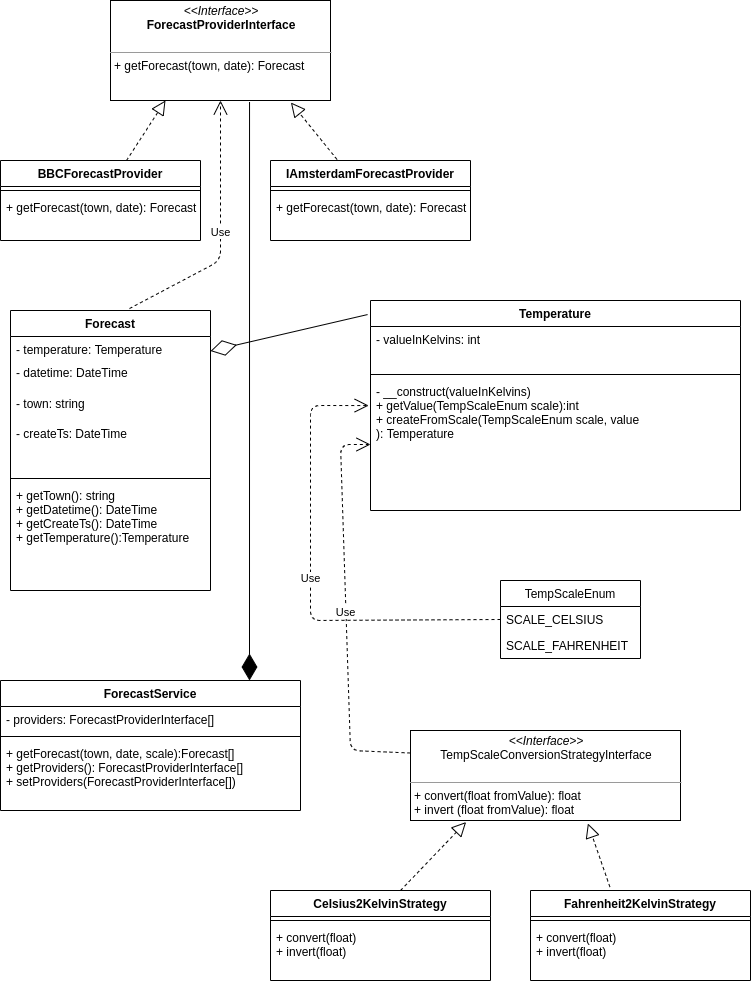

The diagram above was exported from draw.io. Its source (the exported page's mxGraphModel, read from the mxfile embedded in the PNG):
<mxGraphModel dx="822" dy="499" grid="1" gridSize="10" guides="1" tooltips="1" connect="1" arrows="1" fold="1" page="1" pageScale="1" pageWidth="827" pageHeight="1169" math="0" shadow="0">
  <root>
    <mxCell id="WIyWlLk6GJQsqaUBKTNV-0" />
    <mxCell id="WIyWlLk6GJQsqaUBKTNV-1" parent="WIyWlLk6GJQsqaUBKTNV-0" />
    <mxCell id="Df3XlEVrsqPnJaZRp4zj-1" value="&lt;p style=&quot;margin: 0px ; margin-top: 4px ; text-align: center&quot;&gt;&lt;i&gt;&amp;lt;&amp;lt;Interface&amp;gt;&amp;gt;&lt;/i&gt;&lt;br&gt;&lt;b&gt;ForecastProviderInterface&lt;/b&gt;&lt;/p&gt;&lt;p style=&quot;margin: 0px ; margin-left: 4px&quot;&gt;&lt;br&gt;&lt;/p&gt;&lt;hr size=&quot;1&quot;&gt;&lt;p style=&quot;margin: 0px ; margin-left: 4px&quot;&gt;+ getForecast(town, date): Forecast&lt;br&gt;&lt;br&gt;&lt;/p&gt;" style="verticalAlign=top;align=left;overflow=fill;fontSize=12;fontFamily=Helvetica;html=1;" parent="WIyWlLk6GJQsqaUBKTNV-1" vertex="1">
      <mxGeometry x="180" y="60" width="220" height="100" as="geometry" />
    </mxCell>
    <mxCell id="Df3XlEVrsqPnJaZRp4zj-2" value="BBCForecastProvider" style="swimlane;fontStyle=1;align=center;verticalAlign=top;childLayout=stackLayout;horizontal=1;startSize=26;horizontalStack=0;resizeParent=1;resizeParentMax=0;resizeLast=0;collapsible=1;marginBottom=0;" parent="WIyWlLk6GJQsqaUBKTNV-1" vertex="1">
      <mxGeometry x="70" y="220" width="200" height="80" as="geometry" />
    </mxCell>
    <mxCell id="Df3XlEVrsqPnJaZRp4zj-4" value="" style="line;strokeWidth=1;fillColor=none;align=left;verticalAlign=middle;spacingTop=-1;spacingLeft=3;spacingRight=3;rotatable=0;labelPosition=right;points=[];portConstraint=eastwest;" parent="Df3XlEVrsqPnJaZRp4zj-2" vertex="1">
      <mxGeometry y="26" width="200" height="8" as="geometry" />
    </mxCell>
    <mxCell id="Df3XlEVrsqPnJaZRp4zj-5" value="+ getForecast(town, date): Forecast" style="text;strokeColor=none;fillColor=none;align=left;verticalAlign=top;spacingLeft=4;spacingRight=4;overflow=hidden;rotatable=0;points=[[0,0.5],[1,0.5]];portConstraint=eastwest;" parent="Df3XlEVrsqPnJaZRp4zj-2" vertex="1">
      <mxGeometry y="34" width="200" height="46" as="geometry" />
    </mxCell>
    <mxCell id="Df3XlEVrsqPnJaZRp4zj-6" value="IAmsterdamForecastProvider" style="swimlane;fontStyle=1;align=center;verticalAlign=top;childLayout=stackLayout;horizontal=1;startSize=26;horizontalStack=0;resizeParent=1;resizeParentMax=0;resizeLast=0;collapsible=1;marginBottom=0;" parent="WIyWlLk6GJQsqaUBKTNV-1" vertex="1">
      <mxGeometry x="340" y="220" width="200" height="80" as="geometry" />
    </mxCell>
    <mxCell id="Df3XlEVrsqPnJaZRp4zj-7" value="" style="line;strokeWidth=1;fillColor=none;align=left;verticalAlign=middle;spacingTop=-1;spacingLeft=3;spacingRight=3;rotatable=0;labelPosition=right;points=[];portConstraint=eastwest;" parent="Df3XlEVrsqPnJaZRp4zj-6" vertex="1">
      <mxGeometry y="26" width="200" height="8" as="geometry" />
    </mxCell>
    <mxCell id="Df3XlEVrsqPnJaZRp4zj-8" value="+ getForecast(town, date): Forecast" style="text;strokeColor=none;fillColor=none;align=left;verticalAlign=top;spacingLeft=4;spacingRight=4;overflow=hidden;rotatable=0;points=[[0,0.5],[1,0.5]];portConstraint=eastwest;" parent="Df3XlEVrsqPnJaZRp4zj-6" vertex="1">
      <mxGeometry y="34" width="200" height="46" as="geometry" />
    </mxCell>
    <mxCell id="Df3XlEVrsqPnJaZRp4zj-9" value="" style="endArrow=block;dashed=1;endFill=0;endSize=12;html=1;entryX=0.25;entryY=1;entryDx=0;entryDy=0;" parent="WIyWlLk6GJQsqaUBKTNV-1" source="Df3XlEVrsqPnJaZRp4zj-2" target="Df3XlEVrsqPnJaZRp4zj-1" edge="1">
      <mxGeometry width="160" relative="1" as="geometry">
        <mxPoint x="70" y="320" as="sourcePoint" />
        <mxPoint x="230" y="320" as="targetPoint" />
      </mxGeometry>
    </mxCell>
    <mxCell id="Df3XlEVrsqPnJaZRp4zj-10" value="" style="endArrow=block;dashed=1;endFill=0;endSize=12;html=1;entryX=0.82;entryY=1.02;entryDx=0;entryDy=0;entryPerimeter=0;exitX=0.333;exitY=-0.012;exitDx=0;exitDy=0;exitPerimeter=0;" parent="WIyWlLk6GJQsqaUBKTNV-1" source="Df3XlEVrsqPnJaZRp4zj-6" target="Df3XlEVrsqPnJaZRp4zj-1" edge="1">
      <mxGeometry width="160" relative="1" as="geometry">
        <mxPoint x="70" y="320" as="sourcePoint" />
        <mxPoint x="230" y="320" as="targetPoint" />
      </mxGeometry>
    </mxCell>
    <mxCell id="Df3XlEVrsqPnJaZRp4zj-11" value="Forecast" style="swimlane;fontStyle=1;align=center;verticalAlign=top;childLayout=stackLayout;horizontal=1;startSize=26;horizontalStack=0;resizeParent=1;resizeParentMax=0;resizeLast=0;collapsible=1;marginBottom=0;" parent="WIyWlLk6GJQsqaUBKTNV-1" vertex="1">
      <mxGeometry x="80" y="370" width="200" height="280" as="geometry" />
    </mxCell>
    <mxCell id="Df3XlEVrsqPnJaZRp4zj-16" value="- temperature: Temperature" style="text;strokeColor=none;fillColor=none;align=left;verticalAlign=top;spacingLeft=4;spacingRight=4;overflow=hidden;rotatable=0;points=[[0,0.5],[1,0.5]];portConstraint=eastwest;" parent="Df3XlEVrsqPnJaZRp4zj-11" vertex="1">
      <mxGeometry y="26" width="200" height="54" as="geometry" />
    </mxCell>
    <mxCell id="Df3XlEVrsqPnJaZRp4zj-12" value="- town: string" style="text;strokeColor=none;fillColor=none;align=left;verticalAlign=top;spacingLeft=4;spacingRight=4;overflow=hidden;rotatable=0;points=[[0,0.5],[1,0.5]];portConstraint=eastwest;" parent="Df3XlEVrsqPnJaZRp4zj-11" vertex="1">
      <mxGeometry y="80" width="200" height="30" as="geometry" />
    </mxCell>
    <mxCell id="Df3XlEVrsqPnJaZRp4zj-17" value="- createTs: DateTime" style="text;strokeColor=none;fillColor=none;align=left;verticalAlign=top;spacingLeft=4;spacingRight=4;overflow=hidden;rotatable=0;points=[[0,0.5],[1,0.5]];portConstraint=eastwest;" parent="Df3XlEVrsqPnJaZRp4zj-11" vertex="1">
      <mxGeometry y="110" width="200" height="54" as="geometry" />
    </mxCell>
    <mxCell id="Df3XlEVrsqPnJaZRp4zj-13" value="" style="line;strokeWidth=1;fillColor=none;align=left;verticalAlign=middle;spacingTop=-1;spacingLeft=3;spacingRight=3;rotatable=0;labelPosition=right;points=[];portConstraint=eastwest;" parent="Df3XlEVrsqPnJaZRp4zj-11" vertex="1">
      <mxGeometry y="164" width="200" height="8" as="geometry" />
    </mxCell>
    <mxCell id="Df3XlEVrsqPnJaZRp4zj-14" value="+ getTown(): string&#10;+ getDatetime(): DateTime&#10;+ getCreateTs(): DateTime&#10;+ getTemperature():Temperature" style="text;strokeColor=none;fillColor=none;align=left;verticalAlign=top;spacingLeft=4;spacingRight=4;overflow=hidden;rotatable=0;points=[[0,0.5],[1,0.5]];portConstraint=eastwest;" parent="Df3XlEVrsqPnJaZRp4zj-11" vertex="1">
      <mxGeometry y="172" width="200" height="108" as="geometry" />
    </mxCell>
    <mxCell id="Df3XlEVrsqPnJaZRp4zj-15" value="- datetime: DateTime" style="text;strokeColor=none;fillColor=none;align=left;verticalAlign=top;spacingLeft=4;spacingRight=4;overflow=hidden;rotatable=0;points=[[0,0.5],[1,0.5]];portConstraint=eastwest;" parent="WIyWlLk6GJQsqaUBKTNV-1" vertex="1">
      <mxGeometry x="80" y="419" width="150" height="26" as="geometry" />
    </mxCell>
    <mxCell id="Df3XlEVrsqPnJaZRp4zj-21" value="Temperature" style="swimlane;fontStyle=1;align=center;verticalAlign=top;childLayout=stackLayout;horizontal=1;startSize=26;horizontalStack=0;resizeParent=1;resizeParentMax=0;resizeLast=0;collapsible=1;marginBottom=0;" parent="WIyWlLk6GJQsqaUBKTNV-1" vertex="1">
      <mxGeometry x="440" y="360" width="370" height="210" as="geometry" />
    </mxCell>
    <mxCell id="Df3XlEVrsqPnJaZRp4zj-22" value="- valueInKelvins: int" style="text;strokeColor=none;fillColor=none;align=left;verticalAlign=top;spacingLeft=4;spacingRight=4;overflow=hidden;rotatable=0;points=[[0,0.5],[1,0.5]];portConstraint=eastwest;" parent="Df3XlEVrsqPnJaZRp4zj-21" vertex="1">
      <mxGeometry y="26" width="370" height="44" as="geometry" />
    </mxCell>
    <mxCell id="Df3XlEVrsqPnJaZRp4zj-23" value="" style="line;strokeWidth=1;fillColor=none;align=left;verticalAlign=middle;spacingTop=-1;spacingLeft=3;spacingRight=3;rotatable=0;labelPosition=right;points=[];portConstraint=eastwest;" parent="Df3XlEVrsqPnJaZRp4zj-21" vertex="1">
      <mxGeometry y="70" width="370" height="8" as="geometry" />
    </mxCell>
    <mxCell id="Df3XlEVrsqPnJaZRp4zj-24" value="- __construct(valueInKelvins)&#10;+ getValue(TempScaleEnum scale):int&#10;+ createFromScale(TempScaleEnum scale, value&#10;): Temperature" style="text;strokeColor=none;fillColor=none;align=left;verticalAlign=top;spacingLeft=4;spacingRight=4;overflow=hidden;rotatable=0;points=[[0,0.5],[1,0.5]];portConstraint=eastwest;" parent="Df3XlEVrsqPnJaZRp4zj-21" vertex="1">
      <mxGeometry y="78" width="370" height="132" as="geometry" />
    </mxCell>
    <mxCell id="Df3XlEVrsqPnJaZRp4zj-25" value="" style="endArrow=diamondThin;endFill=0;endSize=24;html=1;entryX=1;entryY=0.269;entryDx=0;entryDy=0;entryPerimeter=0;exitX=-0.008;exitY=0.067;exitDx=0;exitDy=0;exitPerimeter=0;" parent="WIyWlLk6GJQsqaUBKTNV-1" source="Df3XlEVrsqPnJaZRp4zj-21" target="Df3XlEVrsqPnJaZRp4zj-16" edge="1">
      <mxGeometry width="160" relative="1" as="geometry">
        <mxPoint x="300" y="680" as="sourcePoint" />
        <mxPoint x="460" y="680" as="targetPoint" />
      </mxGeometry>
    </mxCell>
    <mxCell id="Df3XlEVrsqPnJaZRp4zj-26" value="TempScaleEnum" style="swimlane;fontStyle=0;childLayout=stackLayout;horizontal=1;startSize=26;fillColor=none;horizontalStack=0;resizeParent=1;resizeParentMax=0;resizeLast=0;collapsible=1;marginBottom=0;" parent="WIyWlLk6GJQsqaUBKTNV-1" vertex="1">
      <mxGeometry x="570" y="640" width="140" height="78" as="geometry" />
    </mxCell>
    <mxCell id="Df3XlEVrsqPnJaZRp4zj-27" value="SCALE_CELSIUS" style="text;strokeColor=none;fillColor=none;align=left;verticalAlign=top;spacingLeft=4;spacingRight=4;overflow=hidden;rotatable=0;points=[[0,0.5],[1,0.5]];portConstraint=eastwest;" parent="Df3XlEVrsqPnJaZRp4zj-26" vertex="1">
      <mxGeometry y="26" width="140" height="26" as="geometry" />
    </mxCell>
    <mxCell id="Df3XlEVrsqPnJaZRp4zj-28" value="SCALE_FAHRENHEIT" style="text;strokeColor=none;fillColor=none;align=left;verticalAlign=top;spacingLeft=4;spacingRight=4;overflow=hidden;rotatable=0;points=[[0,0.5],[1,0.5]];portConstraint=eastwest;" parent="Df3XlEVrsqPnJaZRp4zj-26" vertex="1">
      <mxGeometry y="52" width="140" height="26" as="geometry" />
    </mxCell>
    <mxCell id="Df3XlEVrsqPnJaZRp4zj-30" value="ForecastService" style="swimlane;fontStyle=1;align=center;verticalAlign=top;childLayout=stackLayout;horizontal=1;startSize=26;horizontalStack=0;resizeParent=1;resizeParentMax=0;resizeLast=0;collapsible=1;marginBottom=0;" parent="WIyWlLk6GJQsqaUBKTNV-1" vertex="1">
      <mxGeometry x="70" y="740" width="300" height="130" as="geometry" />
    </mxCell>
    <mxCell id="Df3XlEVrsqPnJaZRp4zj-31" value="- providers: ForecastProviderInterface[]" style="text;strokeColor=none;fillColor=none;align=left;verticalAlign=top;spacingLeft=4;spacingRight=4;overflow=hidden;rotatable=0;points=[[0,0.5],[1,0.5]];portConstraint=eastwest;" parent="Df3XlEVrsqPnJaZRp4zj-30" vertex="1">
      <mxGeometry y="26" width="300" height="26" as="geometry" />
    </mxCell>
    <mxCell id="Df3XlEVrsqPnJaZRp4zj-32" value="" style="line;strokeWidth=1;fillColor=none;align=left;verticalAlign=middle;spacingTop=-1;spacingLeft=3;spacingRight=3;rotatable=0;labelPosition=right;points=[];portConstraint=eastwest;" parent="Df3XlEVrsqPnJaZRp4zj-30" vertex="1">
      <mxGeometry y="52" width="300" height="8" as="geometry" />
    </mxCell>
    <mxCell id="Df3XlEVrsqPnJaZRp4zj-33" value="+ getForecast(town, date, scale):Forecast[]&#10;+ getProviders(): ForecastProviderInterface[]&#10;+ setProviders(ForecastProviderInterface[])" style="text;strokeColor=none;fillColor=none;align=left;verticalAlign=top;spacingLeft=4;spacingRight=4;overflow=hidden;rotatable=0;points=[[0,0.5],[1,0.5]];portConstraint=eastwest;" parent="Df3XlEVrsqPnJaZRp4zj-30" vertex="1">
      <mxGeometry y="60" width="300" height="70" as="geometry" />
    </mxCell>
    <mxCell id="Df3XlEVrsqPnJaZRp4zj-34" value="" style="endArrow=diamondThin;endFill=1;endSize=24;html=1;exitX=0.632;exitY=1.015;exitDx=0;exitDy=0;exitPerimeter=0;" parent="WIyWlLk6GJQsqaUBKTNV-1" source="Df3XlEVrsqPnJaZRp4zj-1" edge="1">
      <mxGeometry width="160" relative="1" as="geometry">
        <mxPoint x="299" y="290" as="sourcePoint" />
        <mxPoint x="319" y="740" as="targetPoint" />
      </mxGeometry>
    </mxCell>
    <mxCell id="Df3XlEVrsqPnJaZRp4zj-35" value="Use" style="endArrow=open;endSize=12;dashed=1;html=1;exitX=0;exitY=0.5;exitDx=0;exitDy=0;entryX=-0.005;entryY=0.205;entryDx=0;entryDy=0;entryPerimeter=0;" parent="WIyWlLk6GJQsqaUBKTNV-1" source="Df3XlEVrsqPnJaZRp4zj-27" target="Df3XlEVrsqPnJaZRp4zj-24" edge="1">
      <mxGeometry width="160" relative="1" as="geometry">
        <mxPoint x="370" y="610" as="sourcePoint" />
        <mxPoint x="530" y="610" as="targetPoint" />
        <Array as="points">
          <mxPoint x="380" y="680" />
          <mxPoint x="380" y="465" />
        </Array>
      </mxGeometry>
    </mxCell>
    <mxCell id="Df3XlEVrsqPnJaZRp4zj-36" value="&lt;p style=&quot;margin: 0px ; margin-top: 4px ; text-align: center&quot;&gt;&lt;i&gt;&amp;lt;&amp;lt;Interface&amp;gt;&amp;gt;&lt;/i&gt;&lt;br&gt;&lt;span style=&quot;text-align: left&quot;&gt;TempScaleConversionStrategyInterface&lt;/span&gt;&lt;br&gt;&lt;/p&gt;&lt;p style=&quot;margin: 0px ; margin-left: 4px&quot;&gt;&lt;br&gt;&lt;/p&gt;&lt;hr size=&quot;1&quot;&gt;&lt;p style=&quot;margin: 0px ; margin-left: 4px&quot;&gt;+ convert(float fromValue): float&lt;br&gt;&lt;/p&gt;&lt;p style=&quot;margin: 0px ; margin-left: 4px&quot;&gt;+ invert (float fromValue): float&lt;/p&gt;" style="verticalAlign=top;align=left;overflow=fill;fontSize=12;fontFamily=Helvetica;html=1;" parent="WIyWlLk6GJQsqaUBKTNV-1" vertex="1">
      <mxGeometry x="480" y="790" width="270" height="90" as="geometry" />
    </mxCell>
    <mxCell id="Df3XlEVrsqPnJaZRp4zj-37" value="Celsius2KelvinStrategy" style="swimlane;fontStyle=1;align=center;verticalAlign=top;childLayout=stackLayout;horizontal=1;startSize=26;horizontalStack=0;resizeParent=1;resizeParentMax=0;resizeLast=0;collapsible=1;marginBottom=0;" parent="WIyWlLk6GJQsqaUBKTNV-1" vertex="1">
      <mxGeometry x="340" y="950" width="220" height="90" as="geometry" />
    </mxCell>
    <mxCell id="Df3XlEVrsqPnJaZRp4zj-39" value="" style="line;strokeWidth=1;fillColor=none;align=left;verticalAlign=middle;spacingTop=-1;spacingLeft=3;spacingRight=3;rotatable=0;labelPosition=right;points=[];portConstraint=eastwest;" parent="Df3XlEVrsqPnJaZRp4zj-37" vertex="1">
      <mxGeometry y="26" width="220" height="8" as="geometry" />
    </mxCell>
    <mxCell id="Df3XlEVrsqPnJaZRp4zj-40" value="+ convert(float)&#10;+ invert(float)" style="text;strokeColor=none;fillColor=none;align=left;verticalAlign=top;spacingLeft=4;spacingRight=4;overflow=hidden;rotatable=0;points=[[0,0.5],[1,0.5]];portConstraint=eastwest;" parent="Df3XlEVrsqPnJaZRp4zj-37" vertex="1">
      <mxGeometry y="34" width="220" height="56" as="geometry" />
    </mxCell>
    <mxCell id="Df3XlEVrsqPnJaZRp4zj-41" value="Fahrenheit2KelvinStrategy" style="swimlane;fontStyle=1;align=center;verticalAlign=top;childLayout=stackLayout;horizontal=1;startSize=26;horizontalStack=0;resizeParent=1;resizeParentMax=0;resizeLast=0;collapsible=1;marginBottom=0;" parent="WIyWlLk6GJQsqaUBKTNV-1" vertex="1">
      <mxGeometry x="600" y="950" width="220" height="90" as="geometry" />
    </mxCell>
    <mxCell id="Df3XlEVrsqPnJaZRp4zj-42" value="" style="line;strokeWidth=1;fillColor=none;align=left;verticalAlign=middle;spacingTop=-1;spacingLeft=3;spacingRight=3;rotatable=0;labelPosition=right;points=[];portConstraint=eastwest;" parent="Df3XlEVrsqPnJaZRp4zj-41" vertex="1">
      <mxGeometry y="26" width="220" height="8" as="geometry" />
    </mxCell>
    <mxCell id="Df3XlEVrsqPnJaZRp4zj-43" value="+ convert(float)&#10;+ invert(float)" style="text;strokeColor=none;fillColor=none;align=left;verticalAlign=top;spacingLeft=4;spacingRight=4;overflow=hidden;rotatable=0;points=[[0,0.5],[1,0.5]];portConstraint=eastwest;" parent="Df3XlEVrsqPnJaZRp4zj-41" vertex="1">
      <mxGeometry y="34" width="220" height="56" as="geometry" />
    </mxCell>
    <mxCell id="Df3XlEVrsqPnJaZRp4zj-44" value="" style="endArrow=block;dashed=1;endFill=0;endSize=12;html=1;entryX=0.206;entryY=1.017;entryDx=0;entryDy=0;entryPerimeter=0;exitX=0.591;exitY=0;exitDx=0;exitDy=0;exitPerimeter=0;" parent="WIyWlLk6GJQsqaUBKTNV-1" source="Df3XlEVrsqPnJaZRp4zj-37" target="Df3XlEVrsqPnJaZRp4zj-36" edge="1">
      <mxGeometry width="160" relative="1" as="geometry">
        <mxPoint x="380" y="920" as="sourcePoint" />
        <mxPoint x="540" y="920" as="targetPoint" />
      </mxGeometry>
    </mxCell>
    <mxCell id="Df3XlEVrsqPnJaZRp4zj-45" value="" style="endArrow=block;dashed=1;endFill=0;endSize=12;html=1;entryX=0.657;entryY=1.033;entryDx=0;entryDy=0;entryPerimeter=0;exitX=0.361;exitY=-0.039;exitDx=0;exitDy=0;exitPerimeter=0;" parent="WIyWlLk6GJQsqaUBKTNV-1" source="Df3XlEVrsqPnJaZRp4zj-41" target="Df3XlEVrsqPnJaZRp4zj-36" edge="1">
      <mxGeometry width="160" relative="1" as="geometry">
        <mxPoint x="580" y="920" as="sourcePoint" />
        <mxPoint x="740" y="920" as="targetPoint" />
      </mxGeometry>
    </mxCell>
    <mxCell id="Df3XlEVrsqPnJaZRp4zj-46" value="Use" style="endArrow=open;endSize=12;dashed=1;html=1;exitX=0;exitY=0.25;exitDx=0;exitDy=0;entryX=0;entryY=0.5;entryDx=0;entryDy=0;" parent="WIyWlLk6GJQsqaUBKTNV-1" source="Df3XlEVrsqPnJaZRp4zj-36" target="Df3XlEVrsqPnJaZRp4zj-24" edge="1">
      <mxGeometry width="160" relative="1" as="geometry">
        <mxPoint x="460" y="740" as="sourcePoint" />
        <mxPoint x="620" y="740" as="targetPoint" />
        <Array as="points">
          <mxPoint x="420" y="810" />
          <mxPoint x="410" y="504" />
        </Array>
      </mxGeometry>
    </mxCell>
    <mxCell id="Df3XlEVrsqPnJaZRp4zj-47" value="Use" style="endArrow=open;endSize=12;dashed=1;html=1;exitX=0.595;exitY=-0.007;exitDx=0;exitDy=0;exitPerimeter=0;entryX=0.5;entryY=1;entryDx=0;entryDy=0;" parent="WIyWlLk6GJQsqaUBKTNV-1" source="Df3XlEVrsqPnJaZRp4zj-11" target="Df3XlEVrsqPnJaZRp4zj-1" edge="1">
      <mxGeometry width="160" relative="1" as="geometry">
        <mxPoint x="90" y="350" as="sourcePoint" />
        <mxPoint x="290" y="302" as="targetPoint" />
        <Array as="points">
          <mxPoint x="290" y="320" />
        </Array>
      </mxGeometry>
    </mxCell>
  </root>
</mxGraphModel>